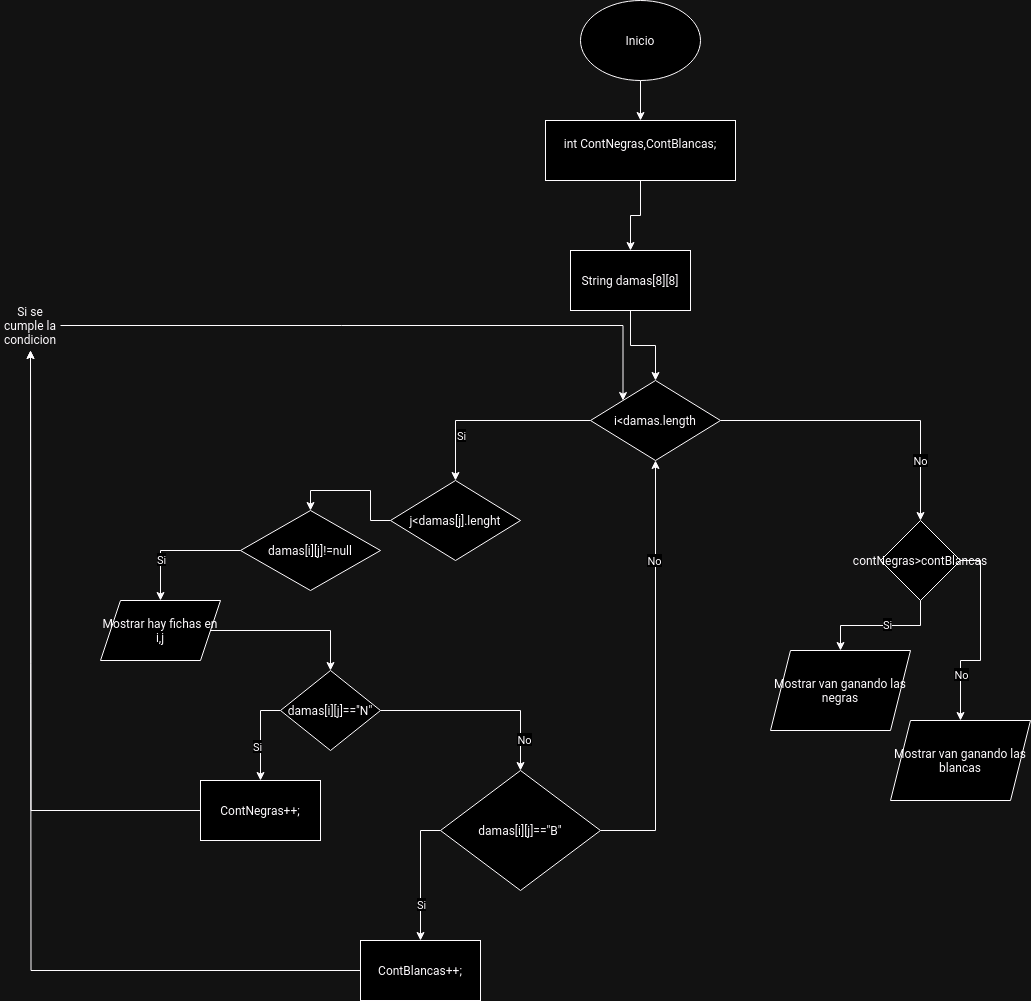

The diagram above was exported from draw.io. Its source (the exported page's mxGraphModel, read from the mxfile embedded in the PNG):
<mxGraphModel dx="1981" dy="1720" grid="1" gridSize="10" guides="1" tooltips="1" connect="1" arrows="1" fold="1" page="1" pageScale="1" pageWidth="827" pageHeight="1169" math="0" shadow="0">
  <root>
    <mxCell id="0" />
    <mxCell id="1" parent="0" />
    <mxCell id="FSp-MVncugjMrsTGjnSq-14" style="edgeStyle=orthogonalEdgeStyle;rounded=0;orthogonalLoop=1;jettySize=auto;html=1;exitX=0.5;exitY=1;exitDx=0;exitDy=0;" parent="1" source="FSp-MVncugjMrsTGjnSq-1" target="FSp-MVncugjMrsTGjnSq-13" edge="1">
      <mxGeometry relative="1" as="geometry" />
    </mxCell>
    <mxCell id="FSp-MVncugjMrsTGjnSq-1" value="Inicio" style="ellipse;whiteSpace=wrap;html=1;" parent="1" vertex="1">
      <mxGeometry x="340" y="-50" width="120" height="80" as="geometry" />
    </mxCell>
    <mxCell id="FSp-MVncugjMrsTGjnSq-6" value="" style="edgeStyle=orthogonalEdgeStyle;rounded=0;orthogonalLoop=1;jettySize=auto;html=1;" parent="1" source="FSp-MVncugjMrsTGjnSq-2" target="FSp-MVncugjMrsTGjnSq-5" edge="1">
      <mxGeometry relative="1" as="geometry" />
    </mxCell>
    <mxCell id="FSp-MVncugjMrsTGjnSq-2" value="String damas[8][8]" style="whiteSpace=wrap;html=1;" parent="1" vertex="1">
      <mxGeometry x="330" y="200" width="120" height="60" as="geometry" />
    </mxCell>
    <mxCell id="FSp-MVncugjMrsTGjnSq-8" value="" style="edgeStyle=orthogonalEdgeStyle;rounded=0;orthogonalLoop=1;jettySize=auto;html=1;" parent="1" source="FSp-MVncugjMrsTGjnSq-5" target="FSp-MVncugjMrsTGjnSq-7" edge="1">
      <mxGeometry relative="1" as="geometry" />
    </mxCell>
    <mxCell id="FSp-MVncugjMrsTGjnSq-9" value="Si" style="edgeLabel;html=1;align=center;verticalAlign=middle;resizable=0;points=[];" parent="FSp-MVncugjMrsTGjnSq-8" connectable="0" vertex="1">
      <mxGeometry x="0.5333" y="5" relative="1" as="geometry">
        <mxPoint as="offset" />
      </mxGeometry>
    </mxCell>
    <mxCell id="FSp-MVncugjMrsTGjnSq-32" style="edgeStyle=orthogonalEdgeStyle;rounded=0;orthogonalLoop=1;jettySize=auto;html=1;exitX=1;exitY=0.5;exitDx=0;exitDy=0;entryX=0.5;entryY=0;entryDx=0;entryDy=0;" parent="1" source="FSp-MVncugjMrsTGjnSq-5" target="FSp-MVncugjMrsTGjnSq-34" edge="1">
      <mxGeometry relative="1" as="geometry">
        <mxPoint x="680" y="450" as="targetPoint" />
      </mxGeometry>
    </mxCell>
    <mxCell id="FSp-MVncugjMrsTGjnSq-33" value="No" style="edgeLabel;html=1;align=center;verticalAlign=middle;resizable=0;points=[];" parent="FSp-MVncugjMrsTGjnSq-32" connectable="0" vertex="1">
      <mxGeometry x="0.5936" y="-1" relative="1" as="geometry">
        <mxPoint as="offset" />
      </mxGeometry>
    </mxCell>
    <mxCell id="FSp-MVncugjMrsTGjnSq-5" value="&lt;div&gt;i&amp;lt;damas.length&lt;/div&gt;" style="rhombus;whiteSpace=wrap;html=1;" parent="1" vertex="1">
      <mxGeometry x="350" y="330" width="130" height="80" as="geometry" />
    </mxCell>
    <mxCell id="FSp-MVncugjMrsTGjnSq-11" value="" style="edgeStyle=orthogonalEdgeStyle;rounded=0;orthogonalLoop=1;jettySize=auto;html=1;entryX=0.5;entryY=0;entryDx=0;entryDy=0;" parent="1" source="FSp-MVncugjMrsTGjnSq-7" target="DkRwuuas7i6_QtbMKjlB-6" edge="1">
      <mxGeometry relative="1" as="geometry" />
    </mxCell>
    <mxCell id="FSp-MVncugjMrsTGjnSq-7" value="&lt;div&gt;j&amp;lt;damas[j].lenght&lt;/div&gt;" style="rhombus;whiteSpace=wrap;html=1;" parent="1" vertex="1">
      <mxGeometry x="150" y="430" width="130" height="80" as="geometry" />
    </mxCell>
    <mxCell id="FSp-MVncugjMrsTGjnSq-12" style="edgeStyle=orthogonalEdgeStyle;rounded=0;orthogonalLoop=1;jettySize=auto;html=1;exitX=0;exitY=0.5;exitDx=0;exitDy=0;entryX=0.5;entryY=0;entryDx=0;entryDy=0;" parent="1" source="FSp-MVncugjMrsTGjnSq-10" target="FSp-MVncugjMrsTGjnSq-16" edge="1">
      <mxGeometry relative="1" as="geometry">
        <mxPoint x="20" y="710" as="targetPoint" />
      </mxGeometry>
    </mxCell>
    <mxCell id="FSp-MVncugjMrsTGjnSq-23" value="&lt;div&gt;Si&lt;/div&gt;" style="edgeLabel;html=1;align=center;verticalAlign=middle;resizable=0;points=[];" parent="FSp-MVncugjMrsTGjnSq-12" connectable="0" vertex="1">
      <mxGeometry x="0.2133" y="-4" relative="1" as="geometry">
        <mxPoint as="offset" />
      </mxGeometry>
    </mxCell>
    <mxCell id="FSp-MVncugjMrsTGjnSq-20" style="edgeStyle=orthogonalEdgeStyle;rounded=0;orthogonalLoop=1;jettySize=auto;html=1;exitX=1;exitY=0.5;exitDx=0;exitDy=0;entryX=0.5;entryY=0;entryDx=0;entryDy=0;" parent="1" source="FSp-MVncugjMrsTGjnSq-10" target="FSp-MVncugjMrsTGjnSq-21" edge="1">
      <mxGeometry relative="1" as="geometry">
        <mxPoint x="250" y="740" as="targetPoint" />
      </mxGeometry>
    </mxCell>
    <mxCell id="FSp-MVncugjMrsTGjnSq-24" value="No" style="edgeLabel;html=1;align=center;verticalAlign=middle;resizable=0;points=[];" parent="FSp-MVncugjMrsTGjnSq-20" connectable="0" vertex="1">
      <mxGeometry x="0.675" y="3" relative="1" as="geometry">
        <mxPoint as="offset" />
      </mxGeometry>
    </mxCell>
    <mxCell id="FSp-MVncugjMrsTGjnSq-10" value="damas[i][j]==&quot;N&quot;" style="rhombus;whiteSpace=wrap;html=1;" parent="1" vertex="1">
      <mxGeometry x="40" y="620" width="100" height="80" as="geometry" />
    </mxCell>
    <mxCell id="FSp-MVncugjMrsTGjnSq-15" style="edgeStyle=orthogonalEdgeStyle;rounded=0;orthogonalLoop=1;jettySize=auto;html=1;exitX=0.5;exitY=1;exitDx=0;exitDy=0;entryX=0.5;entryY=0;entryDx=0;entryDy=0;" parent="1" source="FSp-MVncugjMrsTGjnSq-13" target="FSp-MVncugjMrsTGjnSq-2" edge="1">
      <mxGeometry relative="1" as="geometry" />
    </mxCell>
    <mxCell id="FSp-MVncugjMrsTGjnSq-13" value="&lt;div&gt;int ContNegras,ContBlancas;&lt;/div&gt;&lt;div&gt;&lt;br&gt;&lt;/div&gt;" style="rounded=0;whiteSpace=wrap;html=1;" parent="1" vertex="1">
      <mxGeometry x="305" y="70" width="190" height="60" as="geometry" />
    </mxCell>
    <mxCell id="FSp-MVncugjMrsTGjnSq-16" value="&lt;div&gt;ContNegras++;&lt;/div&gt;" style="rounded=0;whiteSpace=wrap;html=1;" parent="1" vertex="1">
      <mxGeometry x="-40" y="730" width="120" height="60" as="geometry" />
    </mxCell>
    <mxCell id="FSp-MVncugjMrsTGjnSq-22" style="edgeStyle=orthogonalEdgeStyle;rounded=0;orthogonalLoop=1;jettySize=auto;html=1;exitX=0;exitY=0.5;exitDx=0;exitDy=0;entryX=0.5;entryY=0;entryDx=0;entryDy=0;" parent="1" source="FSp-MVncugjMrsTGjnSq-21" target="FSp-MVncugjMrsTGjnSq-26" edge="1">
      <mxGeometry relative="1" as="geometry">
        <mxPoint x="150" y="910" as="targetPoint" />
      </mxGeometry>
    </mxCell>
    <mxCell id="FSp-MVncugjMrsTGjnSq-25" value="Si" style="edgeLabel;html=1;align=center;verticalAlign=middle;resizable=0;points=[];" parent="FSp-MVncugjMrsTGjnSq-22" connectable="0" vertex="1">
      <mxGeometry x="0.4206" relative="1" as="geometry">
        <mxPoint y="1" as="offset" />
      </mxGeometry>
    </mxCell>
    <mxCell id="DkRwuuas7i6_QtbMKjlB-1" style="edgeStyle=orthogonalEdgeStyle;rounded=0;orthogonalLoop=1;jettySize=auto;html=1;exitX=1;exitY=0.5;exitDx=0;exitDy=0;entryX=0.5;entryY=1;entryDx=0;entryDy=0;" edge="1" parent="1" source="FSp-MVncugjMrsTGjnSq-21" target="FSp-MVncugjMrsTGjnSq-5">
      <mxGeometry relative="1" as="geometry">
        <mxPoint x="410" y="554" as="targetPoint" />
      </mxGeometry>
    </mxCell>
    <mxCell id="DkRwuuas7i6_QtbMKjlB-12" value="No" style="edgeLabel;html=1;align=center;verticalAlign=middle;resizable=0;points=[];" vertex="1" connectable="0" parent="DkRwuuas7i6_QtbMKjlB-1">
      <mxGeometry x="0.5356" y="2" relative="1" as="geometry">
        <mxPoint as="offset" />
      </mxGeometry>
    </mxCell>
    <mxCell id="FSp-MVncugjMrsTGjnSq-21" value="damas[i][j]==&quot;B&quot;" style="rhombus;whiteSpace=wrap;html=1;" parent="1" vertex="1">
      <mxGeometry x="200" y="720" width="160" height="120" as="geometry" />
    </mxCell>
    <mxCell id="DkRwuuas7i6_QtbMKjlB-15" style="edgeStyle=orthogonalEdgeStyle;rounded=0;orthogonalLoop=1;jettySize=auto;html=1;exitX=0;exitY=0.5;exitDx=0;exitDy=0;" edge="1" parent="1" source="FSp-MVncugjMrsTGjnSq-26">
      <mxGeometry relative="1" as="geometry">
        <mxPoint x="-210" y="300" as="targetPoint" />
      </mxGeometry>
    </mxCell>
    <mxCell id="FSp-MVncugjMrsTGjnSq-26" value="&lt;div&gt;ContBlancas++;&lt;/div&gt;" style="rounded=0;whiteSpace=wrap;html=1;" parent="1" vertex="1">
      <mxGeometry x="120" y="890" width="120" height="60" as="geometry" />
    </mxCell>
    <mxCell id="FSp-MVncugjMrsTGjnSq-47" style="edgeStyle=orthogonalEdgeStyle;rounded=0;orthogonalLoop=1;jettySize=auto;html=1;exitX=0;exitY=0.5;exitDx=0;exitDy=0;" parent="1" source="FSp-MVncugjMrsTGjnSq-16" edge="1">
      <mxGeometry relative="1" as="geometry">
        <mxPoint x="-210" y="300" as="targetPoint" />
        <mxPoint x="200" y="1056" as="sourcePoint" />
      </mxGeometry>
    </mxCell>
    <mxCell id="FSp-MVncugjMrsTGjnSq-36" value="" style="edgeStyle=orthogonalEdgeStyle;rounded=0;orthogonalLoop=1;jettySize=auto;html=1;entryX=0.5;entryY=0;entryDx=0;entryDy=0;" parent="1" source="FSp-MVncugjMrsTGjnSq-34" target="FSp-MVncugjMrsTGjnSq-37" edge="1">
      <mxGeometry relative="1" as="geometry">
        <mxPoint x="680" y="640" as="targetPoint" />
      </mxGeometry>
    </mxCell>
    <mxCell id="FSp-MVncugjMrsTGjnSq-38" value="Si" style="edgeLabel;html=1;align=center;verticalAlign=middle;resizable=0;points=[];" parent="FSp-MVncugjMrsTGjnSq-36" connectable="0" vertex="1">
      <mxGeometry x="-0.1" y="-2" relative="1" as="geometry">
        <mxPoint as="offset" />
      </mxGeometry>
    </mxCell>
    <mxCell id="FSp-MVncugjMrsTGjnSq-40" style="edgeStyle=orthogonalEdgeStyle;rounded=0;orthogonalLoop=1;jettySize=auto;html=1;exitX=1;exitY=0.5;exitDx=0;exitDy=0;entryX=0.5;entryY=0;entryDx=0;entryDy=0;" parent="1" source="FSp-MVncugjMrsTGjnSq-34" target="FSp-MVncugjMrsTGjnSq-39" edge="1">
      <mxGeometry relative="1" as="geometry" />
    </mxCell>
    <mxCell id="FSp-MVncugjMrsTGjnSq-41" value="No" style="edgeLabel;html=1;align=center;verticalAlign=middle;resizable=0;points=[];" parent="FSp-MVncugjMrsTGjnSq-40" connectable="0" vertex="1">
      <mxGeometry x="0.53" relative="1" as="geometry">
        <mxPoint as="offset" />
      </mxGeometry>
    </mxCell>
    <mxCell id="FSp-MVncugjMrsTGjnSq-34" value="&lt;div&gt;contNegras&amp;gt;contBlancas&lt;/div&gt;" style="rhombus;whiteSpace=wrap;html=1;" parent="1" vertex="1">
      <mxGeometry x="640" y="470" width="80" height="80" as="geometry" />
    </mxCell>
    <mxCell id="FSp-MVncugjMrsTGjnSq-37" value="&lt;div&gt;Mostrar van ganando las negras&lt;/div&gt;" style="shape=parallelogram;perimeter=parallelogramPerimeter;whiteSpace=wrap;html=1;fixedSize=1;" parent="1" vertex="1">
      <mxGeometry x="530" y="600" width="140" height="80" as="geometry" />
    </mxCell>
    <mxCell id="FSp-MVncugjMrsTGjnSq-39" value="&lt;div&gt;Mostrar van ganando las blancas&lt;br&gt;&lt;/div&gt;" style="shape=parallelogram;perimeter=parallelogramPerimeter;whiteSpace=wrap;html=1;fixedSize=1;" parent="1" vertex="1">
      <mxGeometry x="650" y="670" width="140" height="80" as="geometry" />
    </mxCell>
    <mxCell id="FSp-MVncugjMrsTGjnSq-45" style="edgeStyle=orthogonalEdgeStyle;rounded=0;orthogonalLoop=1;jettySize=auto;html=1;exitX=1;exitY=0.5;exitDx=0;exitDy=0;entryX=0;entryY=0;entryDx=0;entryDy=0;" parent="1" source="FSp-MVncugjMrsTGjnSq-43" target="FSp-MVncugjMrsTGjnSq-5" edge="1">
      <mxGeometry relative="1" as="geometry" />
    </mxCell>
    <mxCell id="FSp-MVncugjMrsTGjnSq-43" value="Si se cumple la condicion" style="text;html=1;align=center;verticalAlign=middle;whiteSpace=wrap;rounded=0;" parent="1" vertex="1">
      <mxGeometry x="-240" y="260" width="60" height="30" as="geometry" />
    </mxCell>
    <mxCell id="DkRwuuas7i6_QtbMKjlB-6" value="damas[i][j]!=null" style="rhombus;whiteSpace=wrap;html=1;" vertex="1" parent="1">
      <mxGeometry y="460" width="140" height="80" as="geometry" />
    </mxCell>
    <mxCell id="DkRwuuas7i6_QtbMKjlB-7" style="edgeStyle=orthogonalEdgeStyle;rounded=0;orthogonalLoop=1;jettySize=auto;html=1;exitX=0;exitY=0.5;exitDx=0;exitDy=0;entryX=0.5;entryY=0;entryDx=0;entryDy=0;" edge="1" parent="1" source="DkRwuuas7i6_QtbMKjlB-6" target="DkRwuuas7i6_QtbMKjlB-10">
      <mxGeometry relative="1" as="geometry">
        <mxPoint x="-40" y="590" as="targetPoint" />
      </mxGeometry>
    </mxCell>
    <mxCell id="DkRwuuas7i6_QtbMKjlB-8" value="Si" style="edgeLabel;html=1;align=center;verticalAlign=middle;resizable=0;points=[];" vertex="1" connectable="0" parent="DkRwuuas7i6_QtbMKjlB-7">
      <mxGeometry x="0.3556" relative="1" as="geometry">
        <mxPoint as="offset" />
      </mxGeometry>
    </mxCell>
    <mxCell id="DkRwuuas7i6_QtbMKjlB-11" style="edgeStyle=orthogonalEdgeStyle;rounded=0;orthogonalLoop=1;jettySize=auto;html=1;exitX=1;exitY=0.5;exitDx=0;exitDy=0;entryX=0.5;entryY=0;entryDx=0;entryDy=0;" edge="1" parent="1" source="DkRwuuas7i6_QtbMKjlB-10" target="FSp-MVncugjMrsTGjnSq-10">
      <mxGeometry relative="1" as="geometry" />
    </mxCell>
    <mxCell id="DkRwuuas7i6_QtbMKjlB-10" value="Mostrar hay fichas en i,j" style="shape=parallelogram;perimeter=parallelogramPerimeter;whiteSpace=wrap;html=1;fixedSize=1;" vertex="1" parent="1">
      <mxGeometry x="-140" y="550" width="120" height="60" as="geometry" />
    </mxCell>
  </root>
</mxGraphModel>